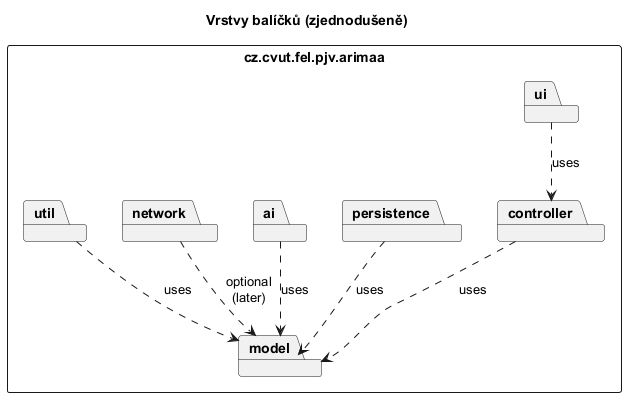

The diagram above was rendered by PlantUML. Its source (embedded in the PNG):
@startuml package-structure
skinparam packageStyle rectangle
title Vrstvy balíčků (zjednodušeně)

package "cz.cvut.fel.pjv.arimaa" as root {
  package ui
  package controller
  package model
  package persistence
  package ai
  package network
  package util

  ui ..> controller : uses
  controller ..> model : uses
  persistence ..> model : uses
  ai ..> model : uses
  network ..> model : optional\n(later)
  util ..> model : uses
}

@enduml